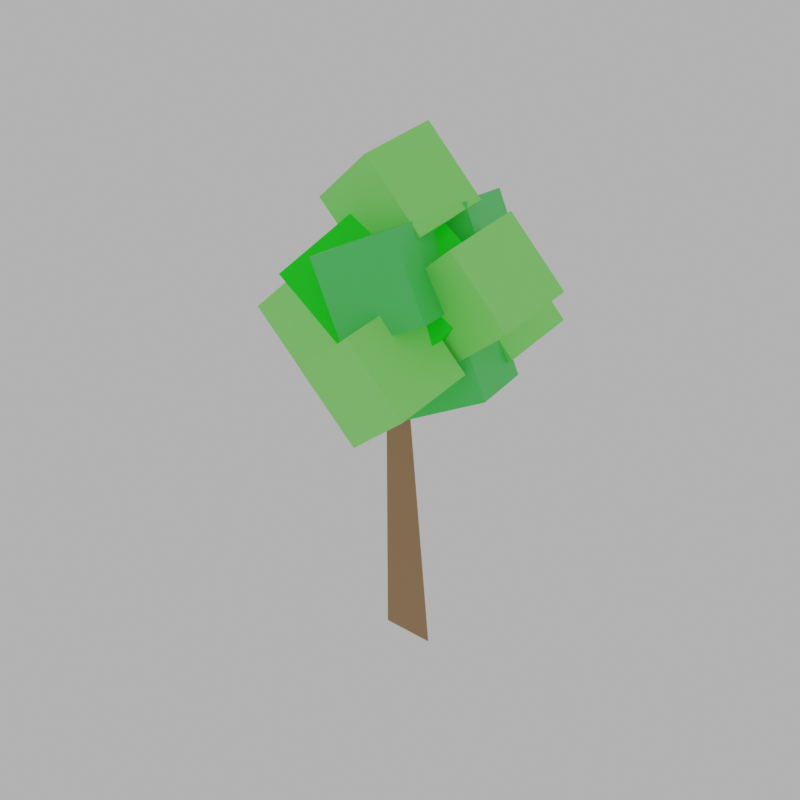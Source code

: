 # Source: tree1.blend  (saved by Blender 3.3.6; exported with 4.5.12 LTS)
import bpy
from mathutils import Matrix  # noqa: F401  (used for matrix-valued properties, if any)

bpy.ops.wm.read_factory_settings(use_empty=True)
scene = bpy.context.scene
scene.name = 'Scene'

# ---- collections
col_collection = bpy.data.collections.new('Collection'); scene.collection.children.link(col_collection)

# ---- materials (node trees are filled in below, after node groups)
mat_custom_color_014 = bpy.data.materials.new('Custom color.014')
mat_custom_color_014.use_transparent_shadow = False
mat_custom_color_012 = bpy.data.materials.new('Custom color.012')
mat_custom_color_012.use_transparent_shadow = False
mat_custom_color_013 = bpy.data.materials.new('Custom color.013')
mat_custom_color_013.use_transparent_shadow = False
mat_custom_color_015 = bpy.data.materials.new('Custom color.015')
mat_custom_color_015.use_transparent_shadow = False

# ---- material node trees
mat_custom_color_014.use_nodes = True; mat_custom_color_014.node_tree.nodes.clear()
_N = mat_custom_color_014.node_tree.nodes; _L = mat_custom_color_014.node_tree.links
n0 = _N.new('ShaderNodeBsdfPrincipled'); n0.name = 'Principled BSDF'; n0.location = (10, 300)
n0.distribution = 'GGX'
n0.subsurface_method = 'RANDOM_WALK_SKIN'
n0.inputs[0].default_value = (0.0, 1.0, 0.0, 0.0)
n0.inputs[3].default_value = 1.45
n0.inputs[27].default_value = (0.0, 0.0, 0.0, 1.0)
n0.inputs[28].default_value = 1.0
n1 = _N.new('ShaderNodeOutputMaterial'); n1.name = 'Material Output'; n1.location = (300, 300)
_L.new(n0.outputs[0], n1.inputs[0])
n1.is_active_output = True
mat_custom_color_012.use_nodes = True; mat_custom_color_012.node_tree.nodes.clear()
_N = mat_custom_color_012.node_tree.nodes; _L = mat_custom_color_012.node_tree.links
n0 = _N.new('ShaderNodeBsdfPrincipled'); n0.name = 'Principled BSDF'; n0.location = (10, 300)
n0.distribution = 'GGX'
n0.subsurface_method = 'RANDOM_WALK_SKIN'
n0.inputs[0].default_value = (0.3, 1.0, 0.2, 0.0)
n0.inputs[3].default_value = 1.45
n0.inputs[27].default_value = (0.0, 0.0, 0.0, 1.0)
n0.inputs[28].default_value = 1.0
n1 = _N.new('ShaderNodeOutputMaterial'); n1.name = 'Material Output'; n1.location = (300, 300)
_L.new(n0.outputs[0], n1.inputs[0])
n1.is_active_output = True
mat_custom_color_013.use_nodes = True; mat_custom_color_013.node_tree.nodes.clear()
_N = mat_custom_color_013.node_tree.nodes; _L = mat_custom_color_013.node_tree.links
n0 = _N.new('ShaderNodeBsdfPrincipled'); n0.name = 'Principled BSDF'; n0.location = (10, 300)
n0.distribution = 'GGX'
n0.subsurface_method = 'RANDOM_WALK_SKIN'
n0.inputs[0].default_value = (0.1, 0.75, 0.15, 0.0)
n0.inputs[3].default_value = 1.45
n0.inputs[27].default_value = (0.0, 0.0, 0.0, 1.0)
n0.inputs[28].default_value = 1.0
n1 = _N.new('ShaderNodeOutputMaterial'); n1.name = 'Material Output'; n1.location = (300, 300)
_L.new(n0.outputs[0], n1.inputs[0])
n1.is_active_output = True
mat_custom_color_015.use_nodes = True; mat_custom_color_015.node_tree.nodes.clear()
_N = mat_custom_color_015.node_tree.nodes; _L = mat_custom_color_015.node_tree.links
n0 = _N.new('ShaderNodeBsdfPrincipled'); n0.name = 'Principled BSDF'; n0.location = (10, 300)
n0.distribution = 'GGX'
n0.subsurface_method = 'RANDOM_WALK_SKIN'
n0.inputs[0].default_value = (0.36, 0.2, 0.09, 0.0)
n0.inputs[3].default_value = 1.45
n0.inputs[27].default_value = (0.0, 0.0, 0.0, 1.0)
n0.inputs[28].default_value = 1.0
n1 = _N.new('ShaderNodeOutputMaterial'); n1.name = 'Material Output'; n1.location = (300, 300)
_L.new(n0.outputs[0], n1.inputs[0])
n1.is_active_output = True

# ---- world
world_world = bpy.data.worlds.new('World'); scene.world = world_world
world_world.use_nodes = True; world_world.node_tree.nodes.clear()
_N = world_world.node_tree.nodes; _L = world_world.node_tree.links
n0 = _N.new('ShaderNodeOutputWorld'); n0.name = 'World Output'; n0.location = (300, 300)
n1 = _N.new('ShaderNodeBackground'); n1.name = 'Background'; n1.location = (10, 300)
n1.inputs[0].default_value = (0.5118, 0.5118, 0.5118, 1.0)
_L.new(n1.outputs[0], n0.inputs[0])
n0.is_active_output = True
world_world.color = (0.05088, 0.05088, 0.05088)
world_world.use_sun_shadow = False
world_world.sun_shadow_jitter_overblur = 0.0

# ---- meshes
me_cube_031 = bpy.data.meshes.new('Cube.031')
me_cube_031.from_pydata([(-2.5, -2.5, -2.5), (-2.5, -2.5, 2.5), (-2.5, 2.5, -2.5), (-2.5, 2.5, 2.5), (2.5, -2.5, -2.5), (2.5, -2.5, 2.5), (2.5, 2.5, -2.5), (2.5, 2.5, 2.5)], [], [(0, 1, 3, 2), (2, 3, 7, 6), (6, 7, 5, 4), (4, 5, 1, 0), (2, 6, 4, 0), (7, 3, 1, 5)])
_uv = me_cube_031.uv_layers.new(name='UVMap')
_uv.uv.foreach_set('vector', [0.375, 0.0, 0.625, 0.0, 0.625, 0.25, 0.375, 0.25, 0.375, 0.25, 0.625, 0.25, 0.625, 0.5, 0.375, 0.5, 0.375, 0.5, 0.625, 0.5, 0.625, 0.75, 0.375, 0.75, 0.375, 0.75, 0.625, 0.75, 0.625, 1.0, 0.375, 1.0, 0.125, 0.5, 0.375, 0.5, 0.375, 0.75, 0.125, 0.75, 0.625, 0.5, 0.875, 0.5, 0.875, 0.75, 0.625, 0.75])
me_cube_031.materials.append(mat_custom_color_014)
me_cube_031.update()
me_cube_032 = bpy.data.meshes.new('Cube.032')
me_cube_032.from_pydata([(-1.5, -1.5, -1.5), (-1.5, -1.5, 1.5), (-1.5, 1.5, -1.5), (-1.5, 1.5, 1.5), (1.5, -1.5, -1.5), (1.5, -1.5, 1.5), (1.5, 1.5, -1.5), (1.5, 1.5, 1.5)], [], [(0, 1, 3, 2), (2, 3, 7, 6), (6, 7, 5, 4), (4, 5, 1, 0), (2, 6, 4, 0), (7, 3, 1, 5)])
_uv = me_cube_032.uv_layers.new(name='UVMap')
_uv.uv.foreach_set('vector', [0.375, 0.0, 0.625, 0.0, 0.625, 0.25, 0.375, 0.25, 0.375, 0.25, 0.625, 0.25, 0.625, 0.5, 0.375, 0.5, 0.375, 0.5, 0.625, 0.5, 0.625, 0.75, 0.375, 0.75, 0.375, 0.75, 0.625, 0.75, 0.625, 1.0, 0.375, 1.0, 0.125, 0.5, 0.375, 0.5, 0.375, 0.75, 0.125, 0.75, 0.625, 0.5, 0.875, 0.5, 0.875, 0.75, 0.625, 0.75])
me_cube_032.materials.append(mat_custom_color_012)
me_cube_032.update()
me_cube_033 = bpy.data.meshes.new('Cube.033')
me_cube_033.from_pydata([(-1.5, -1.5, -1.5), (-1.5, -1.5, 1.5), (-1.5, 1.5, -1.5), (-1.5, 1.5, 1.5), (1.5, -1.5, -1.5), (1.5, -1.5, 1.5), (1.5, 1.5, -1.5), (1.5, 1.5, 1.5)], [], [(0, 1, 3, 2), (2, 3, 7, 6), (6, 7, 5, 4), (4, 5, 1, 0), (2, 6, 4, 0), (7, 3, 1, 5)])
_uv = me_cube_033.uv_layers.new(name='UVMap')
_uv.uv.foreach_set('vector', [0.375, 0.0, 0.625, 0.0, 0.625, 0.25, 0.375, 0.25, 0.375, 0.25, 0.625, 0.25, 0.625, 0.5, 0.375, 0.5, 0.375, 0.5, 0.625, 0.5, 0.625, 0.75, 0.375, 0.75, 0.375, 0.75, 0.625, 0.75, 0.625, 1.0, 0.375, 1.0, 0.125, 0.5, 0.375, 0.5, 0.375, 0.75, 0.125, 0.75, 0.625, 0.5, 0.875, 0.5, 0.875, 0.75, 0.625, 0.75])
me_cube_033.materials.append(mat_custom_color_012)
me_cube_033.update()
me_cube_034 = bpy.data.meshes.new('Cube.034')
me_cube_034.from_pydata([(-1.5, -1.5, -1.5), (-1.5, -1.5, 1.5), (-1.5, 1.5, -1.5), (-1.5, 1.5, 1.5), (1.5, -1.5, -1.5), (1.5, -1.5, 1.5), (1.5, 1.5, -1.5), (1.5, 1.5, 1.5)], [], [(0, 1, 3, 2), (2, 3, 7, 6), (6, 7, 5, 4), (4, 5, 1, 0), (2, 6, 4, 0), (7, 3, 1, 5)])
_uv = me_cube_034.uv_layers.new(name='UVMap')
_uv.uv.foreach_set('vector', [0.375, 0.0, 0.625, 0.0, 0.625, 0.25, 0.375, 0.25, 0.375, 0.25, 0.625, 0.25, 0.625, 0.5, 0.375, 0.5, 0.375, 0.5, 0.625, 0.5, 0.625, 0.75, 0.375, 0.75, 0.375, 0.75, 0.625, 0.75, 0.625, 1.0, 0.375, 1.0, 0.125, 0.5, 0.375, 0.5, 0.375, 0.75, 0.125, 0.75, 0.625, 0.5, 0.875, 0.5, 0.875, 0.75, 0.625, 0.75])
me_cube_034.materials.append(mat_custom_color_012)
me_cube_034.update()
me_cube_035 = bpy.data.meshes.new('Cube.035')
me_cube_035.from_pydata([(-1.5, -1.5, -1.5), (-1.5, -1.5, 1.5), (-1.5, 1.5, -1.5), (-1.5, 1.5, 1.5), (1.5, -1.5, -1.5), (1.5, -1.5, 1.5), (1.5, 1.5, -1.5), (1.5, 1.5, 1.5)], [], [(0, 1, 3, 2), (2, 3, 7, 6), (6, 7, 5, 4), (4, 5, 1, 0), (2, 6, 4, 0), (7, 3, 1, 5)])
_uv = me_cube_035.uv_layers.new(name='UVMap')
_uv.uv.foreach_set('vector', [0.375, 0.0, 0.625, 0.0, 0.625, 0.25, 0.375, 0.25, 0.375, 0.25, 0.625, 0.25, 0.625, 0.5, 0.375, 0.5, 0.375, 0.5, 0.625, 0.5, 0.625, 0.75, 0.375, 0.75, 0.375, 0.75, 0.625, 0.75, 0.625, 1.0, 0.375, 1.0, 0.125, 0.5, 0.375, 0.5, 0.375, 0.75, 0.125, 0.75, 0.625, 0.5, 0.875, 0.5, 0.875, 0.75, 0.625, 0.75])
me_cube_035.materials.append(mat_custom_color_012)
me_cube_035.update()
me_cube_036 = bpy.data.meshes.new('Cube.036')
me_cube_036.from_pydata([(-1.5, -1.5, -1.5), (-1.5, -1.5, 1.5), (-1.5, 1.5, -1.5), (-1.5, 1.5, 1.5), (1.5, -1.5, -1.5), (1.5, -1.5, 1.5), (1.5, 1.5, -1.5), (1.5, 1.5, 1.5)], [], [(0, 1, 3, 2), (2, 3, 7, 6), (6, 7, 5, 4), (4, 5, 1, 0), (2, 6, 4, 0), (7, 3, 1, 5)])
_uv = me_cube_036.uv_layers.new(name='UVMap')
_uv.uv.foreach_set('vector', [0.375, 0.0, 0.625, 0.0, 0.625, 0.25, 0.375, 0.25, 0.375, 0.25, 0.625, 0.25, 0.625, 0.5, 0.375, 0.5, 0.375, 0.5, 0.625, 0.5, 0.625, 0.75, 0.375, 0.75, 0.375, 0.75, 0.625, 0.75, 0.625, 1.0, 0.375, 1.0, 0.125, 0.5, 0.375, 0.5, 0.375, 0.75, 0.125, 0.75, 0.625, 0.5, 0.875, 0.5, 0.875, 0.75, 0.625, 0.75])
me_cube_036.materials.append(mat_custom_color_012)
me_cube_036.update()
me_cube_037 = bpy.data.meshes.new('Cube.037')
me_cube_037.from_pydata([(-1.5, -1.5, -1.5), (-1.5, -1.5, 1.5), (-1.5, 1.5, -1.5), (-1.5, 1.5, 1.5), (1.5, -1.5, -1.5), (1.5, -1.5, 1.5), (1.5, 1.5, -1.5), (1.5, 1.5, 1.5)], [], [(0, 1, 3, 2), (2, 3, 7, 6), (6, 7, 5, 4), (4, 5, 1, 0), (2, 6, 4, 0), (7, 3, 1, 5)])
_uv = me_cube_037.uv_layers.new(name='UVMap')
_uv.uv.foreach_set('vector', [0.375, 0.0, 0.625, 0.0, 0.625, 0.25, 0.375, 0.25, 0.375, 0.25, 0.625, 0.25, 0.625, 0.5, 0.375, 0.5, 0.375, 0.5, 0.625, 0.5, 0.625, 0.75, 0.375, 0.75, 0.375, 0.75, 0.625, 0.75, 0.625, 1.0, 0.375, 1.0, 0.125, 0.5, 0.375, 0.5, 0.375, 0.75, 0.125, 0.75, 0.625, 0.5, 0.875, 0.5, 0.875, 0.75, 0.625, 0.75])
me_cube_037.materials.append(mat_custom_color_013)
me_cube_037.update()
me_cube_038 = bpy.data.meshes.new('Cube.038')
me_cube_038.from_pydata([(-1.5, -1.5, -1.5), (-1.5, -1.5, 1.5), (-1.5, 1.5, -1.5), (-1.5, 1.5, 1.5), (1.5, -1.5, -1.5), (1.5, -1.5, 1.5), (1.5, 1.5, -1.5), (1.5, 1.5, 1.5)], [], [(0, 1, 3, 2), (2, 3, 7, 6), (6, 7, 5, 4), (4, 5, 1, 0), (2, 6, 4, 0), (7, 3, 1, 5)])
_uv = me_cube_038.uv_layers.new(name='UVMap')
_uv.uv.foreach_set('vector', [0.375, 0.0, 0.625, 0.0, 0.625, 0.25, 0.375, 0.25, 0.375, 0.25, 0.625, 0.25, 0.625, 0.5, 0.375, 0.5, 0.375, 0.5, 0.625, 0.5, 0.625, 0.75, 0.375, 0.75, 0.375, 0.75, 0.625, 0.75, 0.625, 1.0, 0.375, 1.0, 0.125, 0.5, 0.375, 0.5, 0.375, 0.75, 0.125, 0.75, 0.625, 0.5, 0.875, 0.5, 0.875, 0.75, 0.625, 0.75])
me_cube_038.materials.append(mat_custom_color_013)
me_cube_038.update()
me_cube_039 = bpy.data.meshes.new('Cube.039')
me_cube_039.from_pydata([(-1.5, -1.5, -1.5), (-1.5, -1.5, 1.5), (-1.5, 1.5, -1.5), (-1.5, 1.5, 1.5), (1.5, -1.5, -1.5), (1.5, -1.5, 1.5), (1.5, 1.5, -1.5), (1.5, 1.5, 1.5)], [], [(0, 1, 3, 2), (2, 3, 7, 6), (6, 7, 5, 4), (4, 5, 1, 0), (2, 6, 4, 0), (7, 3, 1, 5)])
_uv = me_cube_039.uv_layers.new(name='UVMap')
_uv.uv.foreach_set('vector', [0.375, 0.0, 0.625, 0.0, 0.625, 0.25, 0.375, 0.25, 0.375, 0.25, 0.625, 0.25, 0.625, 0.5, 0.375, 0.5, 0.375, 0.5, 0.625, 0.5, 0.625, 0.75, 0.375, 0.75, 0.375, 0.75, 0.625, 0.75, 0.625, 1.0, 0.375, 1.0, 0.125, 0.5, 0.375, 0.5, 0.375, 0.75, 0.125, 0.75, 0.625, 0.5, 0.875, 0.5, 0.875, 0.75, 0.625, 0.75])
me_cube_039.materials.append(mat_custom_color_013)
me_cube_039.update()
me_cube_040 = bpy.data.meshes.new('Cube.040')
me_cube_040.from_pydata([(-1.5, -1.5, -1.5), (-1.5, -1.5, 1.5), (-1.5, 1.5, -1.5), (-1.5, 1.5, 1.5), (1.5, -1.5, -1.5), (1.5, -1.5, 1.5), (1.5, 1.5, -1.5), (1.5, 1.5, 1.5)], [], [(0, 1, 3, 2), (2, 3, 7, 6), (6, 7, 5, 4), (4, 5, 1, 0), (2, 6, 4, 0), (7, 3, 1, 5)])
_uv = me_cube_040.uv_layers.new(name='UVMap')
_uv.uv.foreach_set('vector', [0.375, 0.0, 0.625, 0.0, 0.625, 0.25, 0.375, 0.25, 0.375, 0.25, 0.625, 0.25, 0.625, 0.5, 0.375, 0.5, 0.375, 0.5, 0.625, 0.5, 0.625, 0.75, 0.375, 0.75, 0.375, 0.75, 0.625, 0.75, 0.625, 1.0, 0.375, 1.0, 0.125, 0.5, 0.375, 0.5, 0.375, 0.75, 0.125, 0.75, 0.625, 0.5, 0.875, 0.5, 0.875, 0.75, 0.625, 0.75])
me_cube_040.materials.append(mat_custom_color_013)
me_cube_040.update()
me_tree_trunk_003 = bpy.data.meshes.new('tree_trunk.003')
me_tree_trunk_003.from_pydata([(0.0, 0.0, 0.0), (2.0, 0.0, 0.0), (0.0, 2.0, 0.0), (0.0, 0.0, 10.0), (1.0, 0.0, 10.0), (0.0, 1.0, 10.0)], [], [(0, 1, 2), (3, 4, 5), (0, 1, 4, 3), (1, 2, 5, 4), (2, 0, 3, 5)])
me_tree_trunk_003.materials.append(mat_custom_color_015)
me_tree_trunk_003.update()

# ---- objects
ob_main_foliage = bpy.data.objects.new('main_foliage', me_cube_031)
ob_secondary_foliage_corner = bpy.data.objects.new('secondary_foliage_corner', me_cube_032)
ob_secondary_foliage_corner_001 = bpy.data.objects.new('secondary_foliage_corner.001', me_cube_033)
ob_secondary_foliage_corner_002 = bpy.data.objects.new('secondary_foliage_corner.002', me_cube_034)
ob_secondary_foliage_corner_003 = bpy.data.objects.new('secondary_foliage_corner.003', me_cube_035)
ob_secondary_foliage_corner_004 = bpy.data.objects.new('secondary_foliage_corner.004', me_cube_036)
ob_secondary_foliage_center = bpy.data.objects.new('secondary_foliage_center', me_cube_037)
ob_secondary_foliage_center_001 = bpy.data.objects.new('secondary_foliage_center.001', me_cube_038)
ob_secondary_foliage_center_002 = bpy.data.objects.new('secondary_foliage_center.002', me_cube_039)
ob_secondary_foliage_center_003 = bpy.data.objects.new('secondary_foliage_center.003', me_cube_040)
ob_tree_trunk = bpy.data.objects.new('tree_trunk', me_tree_trunk_003)

# ---- transforms, parenting, visibility, modifiers, constraints
ob_main_foliage.location = (1.333, 1.333, 13.33)
ob_main_foliage.rotation_euler = (0.7854, 0.6109, 0.0)
ob_secondary_foliage_corner.location = (2.972, -1.495, 12.19)
ob_secondary_foliage_corner.rotation_euler = (0.2618, 0.8727, 0.1745)
ob_secondary_foliage_corner_001.location = (4.594, 1.333, 14.5)
ob_secondary_foliage_corner_001.rotation_euler = (0.2618, 0.8727, 0.1745)
ob_secondary_foliage_corner_002.location = (1.317, 1.333, 16.8)
ob_secondary_foliage_corner_002.rotation_euler = (0.2618, 0.8727, 0.1745)
ob_secondary_foliage_corner_003.location = (2.972, 4.162, 12.19)
ob_secondary_foliage_corner_003.rotation_euler = (0.2618, 0.8727, 0.1745)
ob_secondary_foliage_corner_004.location = (-1.927, 1.333, 12.16)
ob_secondary_foliage_corner_004.rotation_euler = (0.2618, 0.8727, 0.1745)
ob_secondary_foliage_center.location = (0.3194, 3.101, 11.89)
ob_secondary_foliage_center.rotation_euler = (1.309, 1.134, 0.0)
ob_secondary_foliage_center_001.location = (3.381, 1.333, 11.9)
ob_secondary_foliage_center_001.rotation_euler = (1.309, 1.134, 0.0)
ob_secondary_foliage_center_002.location = (2.347, -0.4344, 14.78)
ob_secondary_foliage_center_002.rotation_euler = (1.309, 1.134, 0.0)
ob_secondary_foliage_center_003.location = (2.347, 3.101, 14.78)
ob_secondary_foliage_center_003.rotation_euler = (1.309, 1.134, 0.0)
ob_tree_trunk.location = (1.0, 1.0, 0.0)

# ---- collection membership
col_collection.objects.link(ob_main_foliage)
col_collection.objects.link(ob_secondary_foliage_corner)
col_collection.objects.link(ob_secondary_foliage_corner_001)
col_collection.objects.link(ob_secondary_foliage_corner_002)
col_collection.objects.link(ob_secondary_foliage_corner_003)
col_collection.objects.link(ob_secondary_foliage_corner_004)
col_collection.objects.link(ob_secondary_foliage_center)
col_collection.objects.link(ob_secondary_foliage_center_001)
col_collection.objects.link(ob_secondary_foliage_center_002)
col_collection.objects.link(ob_secondary_foliage_center_003)
col_collection.objects.link(ob_tree_trunk)

# ---- scene / render settings (as saved in the file)
scene.frame_start = 1; scene.frame_end = 250; scene.frame_set(1)
scene.render.engine = 'BLENDER_EEVEE_NEXT'
scene.render.resolution_x = 1080
scene.cycles.sampling_pattern = 'TABULATED_SOBOL'
scene.cycles.use_light_tree = False
scene.view_settings.view_transform = 'Filmic'
bpy.context.view_layer.update()

# ---- added for rendering (the .blend has no active camera): camera
cam_auto = bpy.data.cameras.new('AutoCamera')
cam_auto.lens = 50.0
cam_auto.sensor_width = 36.0
cam_auto.clip_end = 1000.0
ob_auto_camera = bpy.data.objects.new('AutoCamera', cam_auto)
scene.collection.objects.link(ob_auto_camera)
ob_auto_camera.location = (23.4232, -25.1745, 27.2355)
ob_auto_camera.rotation_euler = (1.09748, -7.21219e-08, 0.694738)
scene.camera = ob_auto_camera
bpy.context.view_layer.update()
